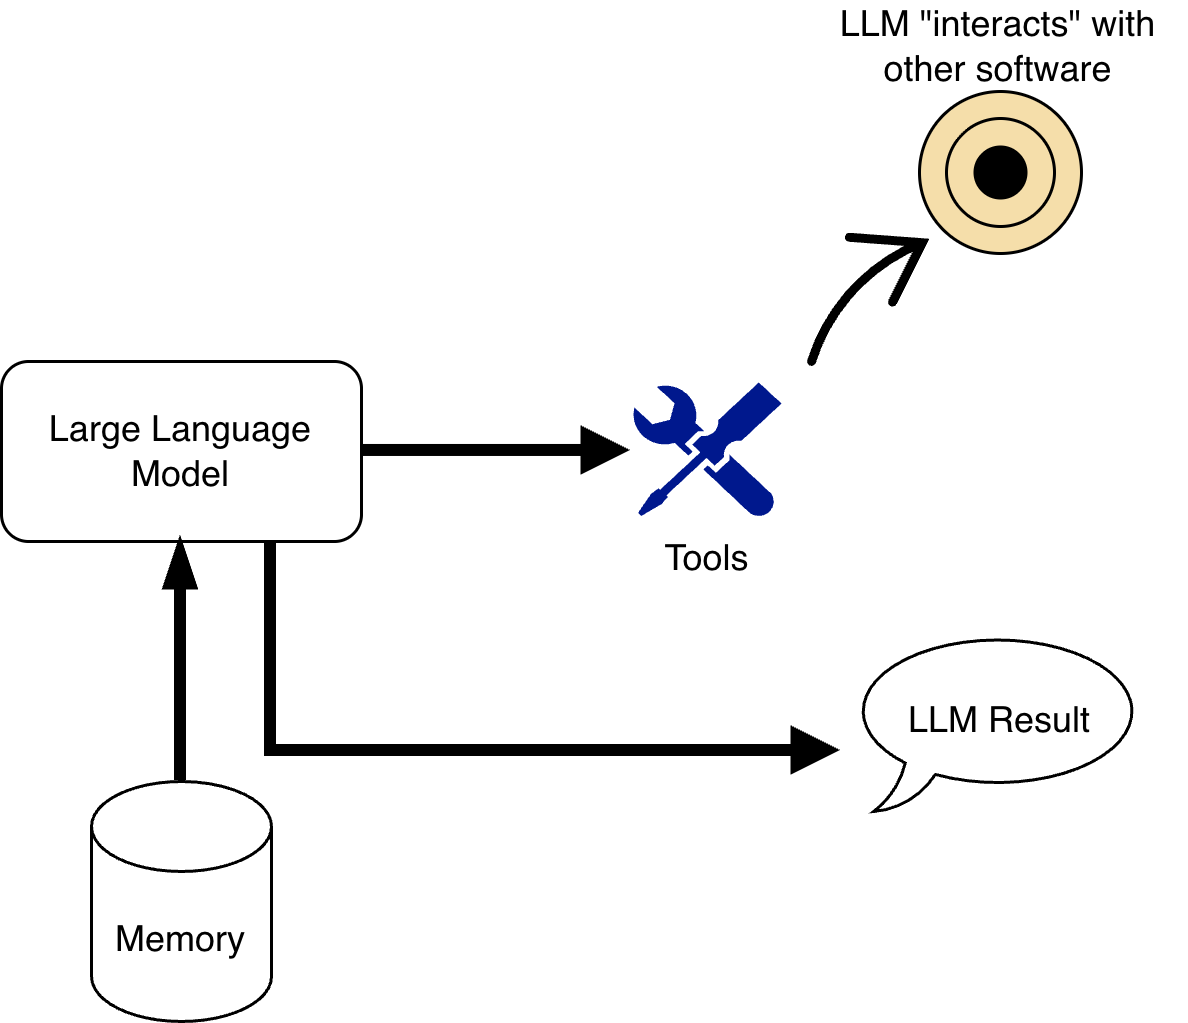

The diagram above was exported from draw.io. Its source (the exported page's mxGraphModel, read from the mxfile embedded in the PNG):
<mxGraphModel dx="1006" dy="781" grid="1" gridSize="10" guides="1" tooltips="1" connect="1" arrows="1" fold="1" page="1" pageScale="1" pageWidth="850" pageHeight="1100" math="0" shadow="0">
  <root>
    <mxCell id="0" />
    <mxCell id="1" parent="0" />
    <mxCell id="UJFoVmt5IFHCu1ogU5tX-13" edge="1" parent="1" source="UJFoVmt5IFHCu1ogU5tX-1" style="edgeStyle=orthogonalEdgeStyle;rounded=0;orthogonalLoop=1;jettySize=auto;html=1;exitX=0.75;exitY=1;exitDx=0;exitDy=0;strokeWidth=4;endArrow=block;endFill=1;">
      <mxGeometry relative="1" as="geometry">
        <Array as="points">
          <mxPoint x="190" y="400" />
        </Array>
        <mxPoint x="380" y="400" as="targetPoint" />
      </mxGeometry>
    </mxCell>
    <mxCell id="UJFoVmt5IFHCu1ogU5tX-1" parent="1" style="rounded=1;whiteSpace=wrap;html=1;" value="Large Language Model" vertex="1">
      <mxGeometry height="60" width="120" x="100" y="270" as="geometry" />
    </mxCell>
    <mxCell id="UJFoVmt5IFHCu1ogU5tX-6" edge="1" parent="1" source="UJFoVmt5IFHCu1ogU5tX-2" style="edgeStyle=orthogonalEdgeStyle;rounded=0;orthogonalLoop=1;jettySize=auto;html=1;entryX=0.5;entryY=1;entryDx=0;entryDy=0;strokeWidth=4;endArrow=blockThin;endFill=1;" target="UJFoVmt5IFHCu1ogU5tX-1">
      <mxGeometry relative="1" as="geometry" />
    </mxCell>
    <mxCell id="UJFoVmt5IFHCu1ogU5tX-2" parent="1" style="shape=cylinder3;whiteSpace=wrap;html=1;boundedLbl=1;backgroundOutline=1;size=15;" value="Memory" vertex="1">
      <mxGeometry height="80" width="60" x="130" y="410" as="geometry" />
    </mxCell>
    <mxCell id="UJFoVmt5IFHCu1ogU5tX-3" parent="1" style="sketch=0;aspect=fixed;pointerEvents=1;shadow=0;dashed=0;html=1;strokeColor=none;labelPosition=center;verticalLabelPosition=bottom;verticalAlign=top;align=center;fillColor=#00188D;shape=mxgraph.mscae.enterprise.tool;" value="Tools" vertex="1">
      <mxGeometry height="45" width="50" x="310" y="277" as="geometry" />
    </mxCell>
    <mxCell id="UJFoVmt5IFHCu1ogU5tX-4" parent="1" style="whiteSpace=wrap;html=1;shape=mxgraph.basic.oval_callout" value="LLM Result" vertex="1">
      <mxGeometry height="60" width="100" x="382.5" y="360" as="geometry" />
    </mxCell>
    <mxCell id="UJFoVmt5IFHCu1ogU5tX-5" parent="1" style="html=1;outlineConnect=0;whiteSpace=wrap;fillColor=#F5DEAA;shape=mxgraph.archimate3.course;" value="" vertex="1">
      <mxGeometry height="90" width="90" x="370" y="180" as="geometry" />
    </mxCell>
    <mxCell id="UJFoVmt5IFHCu1ogU5tX-11" edge="1" parent="1" source="UJFoVmt5IFHCu1ogU5tX-1" style="edgeStyle=orthogonalEdgeStyle;rounded=0;orthogonalLoop=1;jettySize=auto;html=1;entryX=0;entryY=0.511;entryDx=0;entryDy=0;entryPerimeter=0;strokeWidth=4;endArrow=block;endFill=1;" target="UJFoVmt5IFHCu1ogU5tX-3">
      <mxGeometry relative="1" as="geometry" />
    </mxCell>
    <mxCell id="UJFoVmt5IFHCu1ogU5tX-12" parent="1" style="text;html=1;whiteSpace=wrap;strokeColor=none;fillColor=none;align=center;verticalAlign=middle;rounded=0;" value="LLM &quot;interacts&quot; with other software" vertex="1">
      <mxGeometry height="30" width="125" x="370" y="150" as="geometry" />
    </mxCell>
  </root>
</mxGraphModel>